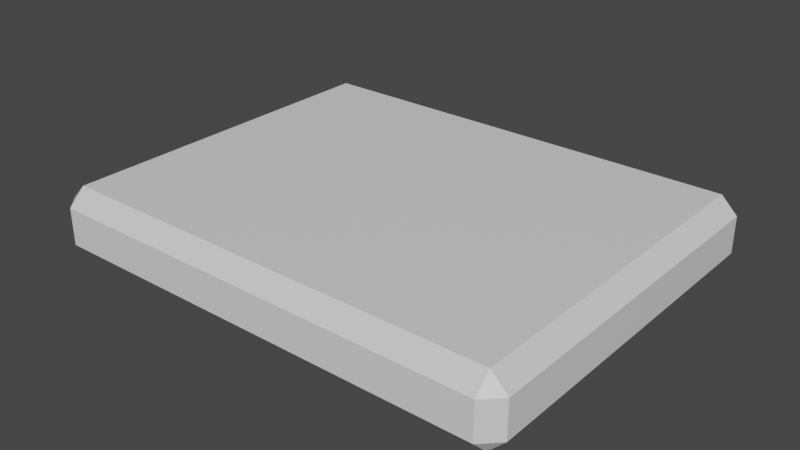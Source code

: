 # Source: FloorBase.blend  (saved by Blender 2.91.10; exported with 4.5.12 LTS)
import bpy
from mathutils import Matrix  # noqa: F401  (used for matrix-valued properties, if any)

bpy.ops.wm.read_factory_settings(use_empty=True)
scene = bpy.context.scene
scene.name = 'Scene'

# ---- materials (node trees are filled in below, after node groups)
mat_material = bpy.data.materials.new('Material')
mat_material.alpha_threshold = 0.0
mat_material.use_transparent_shadow = False
mat_material.line_color = (0.0, 0.0, 0.0, 1.0)

# ---- material node trees
mat_material.use_nodes = True; mat_material.node_tree.nodes.clear()
_N = mat_material.node_tree.nodes; _L = mat_material.node_tree.links
n0 = _N.new('ShaderNodeOutputMaterial'); n0.name = 'Material Output'; n0.location = (300, 300)
n1 = _N.new('ShaderNodeBsdfPrincipled'); n1.name = 'Principled BSDF'; n1.location = (10, 300)
n1.distribution = 'GGX'
n1.subsurface_method = 'BURLEY'
n1.inputs[2].default_value = 0.4
n1.inputs[3].default_value = 1.45
n1.inputs[27].default_value = (0.0, 0.0, 0.0, 1.0)
n1.inputs[28].default_value = 1.0
_L.new(n1.outputs[0], n0.inputs[0])
n0.is_active_output = True

# ---- world
world_world = bpy.data.worlds.new('World'); scene.world = world_world
world_world.use_nodes = True; world_world.node_tree.nodes.clear()
_N = world_world.node_tree.nodes; _L = world_world.node_tree.links
n0 = _N.new('ShaderNodeOutputWorld'); n0.name = 'World Output'; n0.location = (300, 300)
n1 = _N.new('ShaderNodeBackground'); n1.name = 'Background'; n1.location = (10, 300)
n1.inputs[0].default_value = (0.05088, 0.05088, 0.05088, 1.0)
_L.new(n1.outputs[0], n0.inputs[0])
n0.is_active_output = True
world_world.color = (0.05088, 0.05088, 0.05088)
world_world.use_sun_shadow = False
world_world.sun_shadow_jitter_overblur = 0.0

# ---- meshes
me_cube = bpy.data.meshes.new('Cube')
me_cube.from_pydata([(2.671, 2.008, -0.03286), (2.671, 2.008, -0.4575), (2.671, -0.3214, -0.03286), (2.671, -0.3214, -0.4575), (-0.2554, 2.008, -0.03286), (-0.2554, 2.008, -0.4575), (-0.2554, -0.3214, -0.03286), (-0.2554, -0.3214, -0.4575)], [], [(0, 4, 6, 2), (3, 2, 6, 7), (7, 6, 4, 5), (5, 1, 3, 7), (1, 0, 2, 3), (5, 4, 0, 1)])
_uv = me_cube.uv_layers.new(name='UVMap')
_uv.uv.foreach_set('vector', [0.625, 0.5, 0.875, 0.5, 0.875, 0.75, 0.625, 0.75, 0.375, 0.75, 0.625, 0.75, 0.625, 1.0, 0.375, 1.0, 0.375, 0.0, 0.625, 0.0, 0.625, 0.25, 0.375, 0.25, 0.125, 0.5, 0.375, 0.5, 0.375, 0.75, 0.125, 0.75, 0.375, 0.5, 0.625, 0.5, 0.625, 0.75, 0.375, 0.75, 0.375, 0.25, 0.625, 0.25, 0.625, 0.5, 0.375, 0.5])
me_cube.materials.append(mat_material)
me_cube.use_remesh_preserve_volume = False
me_cube.use_remesh_preserve_attributes = False
me_cube.use_mirror_vertex_groups = False
me_cube.update()

# ---- objects
ob_cube = bpy.data.objects.new('Cube', me_cube)

# ---- transforms, parenting, visibility, modifiers, constraints
ob_cube.location = (0.0, 0.0, 0.0)
ob_cube.lock_rotations_4d = False
ob_cube.empty_display_type = 'ARROWS'
ob_cube.lineart.crease_threshold = 0.0
_m = ob_cube.modifiers.new('Bevel', 'BEVEL')
_m.limit_method = 'NONE'

# ---- collection membership
scene.collection.objects.link(ob_cube)

# ---- scene / render settings (as saved in the file)
scene.frame_start = 1; scene.frame_end = 250; scene.frame_set(1)
scene.render.engine = 'BLENDER_EEVEE_NEXT'
scene.cycles.use_denoising = False
scene.cycles.samples = 128
scene.cycles.sampling_pattern = 'TABULATED_SOBOL'
scene.cycles.use_adaptive_sampling = False
scene.cycles.use_light_tree = False
scene.view_settings.view_transform = 'Filmic'
bpy.context.view_layer.update()

# ---- added for rendering (the .blend has no active camera and no usable light): camera, sun
cam_auto = bpy.data.cameras.new('AutoCamera')
cam_auto.lens = 50.0
cam_auto.sensor_width = 36.0
cam_auto.clip_end = 1000.0
ob_auto_camera = bpy.data.objects.new('AutoCamera', cam_auto)
scene.collection.objects.link(ob_auto_camera)
ob_auto_camera.location = (4.69062, -3.33621, 2.54105)
ob_auto_camera.rotation_euler = (1.09748, -7.21219e-08, 0.694738)
scene.camera = ob_auto_camera
light_auto_sun = bpy.data.lights.new('AutoSun', 'SUN')
light_auto_sun.energy = 3.0
light_auto_sun.angle = 0.0523599
ob_auto_sun = bpy.data.objects.new('AutoSun', light_auto_sun)
scene.collection.objects.link(ob_auto_sun)
ob_auto_sun.rotation_euler = (0.872665, 0.174533, 0.523599)
bpy.context.view_layer.update()
